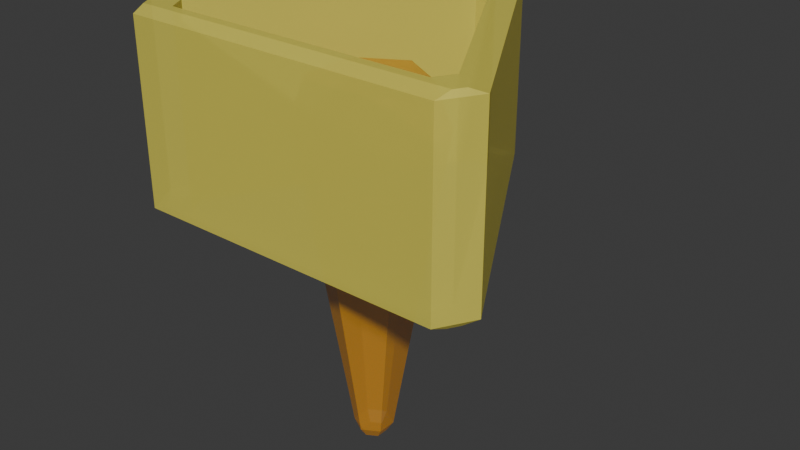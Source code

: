 # Source: notify.blend  (saved by Blender 4.0.36; exported with 4.5.12 LTS)
import bpy
from mathutils import Matrix  # noqa: F401  (used for matrix-valued properties, if any)

bpy.ops.wm.read_factory_settings(use_empty=True)
scene = bpy.context.scene
scene.name = 'Scene'

# ---- collections
col_collection = bpy.data.collections.new('Collection'); scene.collection.children.link(col_collection)

# ---- materials (node trees are filled in below, after node groups)
mat_material_002 = bpy.data.materials.new('Material.002')
mat_material_001 = bpy.data.materials.new('Material.001')

# ---- material node trees
mat_material_002.use_nodes = True; mat_material_002.node_tree.nodes.clear()
_N = mat_material_002.node_tree.nodes; _L = mat_material_002.node_tree.links
n0 = _N.new('ShaderNodeBsdfPrincipled'); n0.name = 'Principled BSDF'; n0.location = (10, 300)
n0.inputs[0].default_value = (0.8, 0.3482, 0.004735, 1.0)
n0.inputs[3].default_value = 1.45
n0.inputs[4].default_value = 0.4671
n1 = _N.new('ShaderNodeOutputMaterial'); n1.name = 'Material Output'; n1.location = (300, 300)
_L.new(n0.outputs[0], n1.inputs[0])
n1.is_active_output = True
mat_material_001.use_nodes = True; mat_material_001.node_tree.nodes.clear()
_N = mat_material_001.node_tree.nodes; _L = mat_material_001.node_tree.links
n0 = _N.new('ShaderNodeBsdfPrincipled'); n0.name = 'Principled BSDF'; n0.location = (10, 300)
n0.inputs[0].default_value = (0.8, 0.7147, 0.1105, 1.0)
n0.inputs[3].default_value = 1.45
n0.inputs[4].default_value = 0.7304
n1 = _N.new('ShaderNodeOutputMaterial'); n1.name = 'Material Output'; n1.location = (300, 300)
_L.new(n0.outputs[0], n1.inputs[0])
n1.is_active_output = True

# ---- world
world_world = bpy.data.worlds.new('World'); scene.world = world_world
world_world.use_nodes = True; world_world.node_tree.nodes.clear()
_N = world_world.node_tree.nodes; _L = world_world.node_tree.links
n0 = _N.new('ShaderNodeOutputWorld'); n0.name = 'World Output'; n0.location = (300, 300)
n1 = _N.new('ShaderNodeBackground'); n1.name = 'Background'; n1.location = (10, 300)
n1.inputs[0].default_value = (0.05088, 0.05088, 0.05088, 1.0)
_L.new(n1.outputs[0], n0.inputs[0])
n0.is_active_output = True
world_world.color = (0.05088, 0.05088, 0.05088)
world_world.use_sun_shadow = False
world_world.sun_shadow_jitter_overblur = 0.0

# ---- meshes
me_cylinder = bpy.data.meshes.new('Cylinder')
me_cylinder.from_pydata([(0.0, 0.1514, -1.0), (0.0, 0.2458, -0.9412), (0.1311, 0.07569, -1.0), (0.2129, 0.1229, -0.9412), (0.1311, -0.07569, -1.0), (0.2129, -0.1229, -0.9412), (0.0, -0.1514, -1.0), (0.0, -0.2458, -0.9412), (-0.1311, -0.07569, -1.0), (-0.2129, -0.1229, -0.9412), (-0.1311, 0.07569, -1.0), (-0.2129, 0.1229, -0.9412), (0.0, 0.9079, 0.7629), (0.0, 0.7111, 1.0), (0.6159, 0.3556, 1.0), (0.7862, 0.4539, 0.7629), (0.6159, -0.3556, 1.0), (0.7862, -0.4539, 0.7629), (0.0, -0.7111, 1.0), (0.0, -0.9079, 0.7629), (-0.6159, -0.3556, 1.0), (-0.7862, -0.4539, 0.7629), (-0.6159, 0.3556, 1.0), (-0.7862, 0.4539, 0.7629)], [], [(3, 15, 17, 5), (7, 19, 21, 9), (9, 21, 23, 11), (11, 23, 12, 1), (5, 17, 19, 7), (14, 13, 22, 20, 18, 16), (1, 3, 2, 0), (3, 5, 4, 2), (5, 7, 6, 4), (7, 9, 8, 6), (9, 11, 10, 8), (11, 1, 0, 10), (0, 2, 4, 6, 8, 10), (15, 12, 13, 14), (17, 15, 14, 16), (19, 17, 16, 18), (21, 19, 18, 20), (23, 21, 20, 22), (12, 23, 22, 13), (1, 12, 15, 3)])
_uv = me_cylinder.uv_layers.new(name='UVMap')
_uv.uv.foreach_set('vector', [0.8333, 0.5147, 0.8333, 0.9407, 0.6667, 0.9407, 0.6667, 0.5147, 0.5, 0.5147, 0.5, 0.9407, 0.3333, 0.9407, 0.3333, 0.5147, 0.3333, 0.5147, 0.3333, 0.9407, 0.1667, 0.9407, 0.1667, 0.5147, 0.1667, 0.5147, 0.1667, 0.9407, -8.941e-08, 0.9407, -8.941e-08, 0.5147, 0.6667, 0.5147, 0.6667, 0.9407, 0.5, 0.9407, 0.5, 0.5147, 0.3978, 0.3353, 0.25, 0.4207, 0.1022, 0.3353, 0.1022, 0.1647, 0.25, 0.07933, 0.3978, 0.1647, 0.75, 0.49, 0.9578, 0.37, 0.8911, 0.3315, 0.75, 0.4129, 0.9578, 0.37, 0.9578, 0.13, 0.8911, 0.1685, 0.8911, 0.3315, 0.9578, 0.13, 0.75, 0.01, 0.75, 0.08706, 0.8911, 0.1685, 0.75, 0.01, 0.5422, 0.13, 0.6089, 0.1685, 0.75, 0.08706, 0.5422, 0.13, 0.5422, 0.37, 0.6089, 0.3315, 0.6089, 0.1685, 0.5422, 0.37, 0.75, 0.49, 0.75, 0.4129, 0.6089, 0.3315, 0.75, 0.4129, 0.8911, 0.3315, 0.8911, 0.1685, 0.75, 0.08706, 0.6089, 0.1685, 0.6089, 0.3315, 0.4483, 0.3755, 0.2596, 0.4845, 0.25, 0.4207, 0.3978, 0.3353, 0.4578, 0.1411, 0.4578, 0.3589, 0.3978, 0.3353, 0.3978, 0.1647, 0.2596, 0.01553, 0.4483, 0.1245, 0.3978, 0.1647, 0.25, 0.07933, 0.05173, 0.1245, 0.2404, 0.01553, 0.25, 0.07933, 0.1022, 0.1647, 0.04215, 0.3589, 0.04215, 0.1411, 0.1022, 0.1647, 0.1022, 0.3353, 0.2404, 0.4845, 0.05173, 0.3755, 0.1022, 0.3353, 0.25, 0.4207, 1.0, 0.5147, 1.0, 0.9407, 0.8333, 0.9407, 0.8333, 0.5147])
me_cylinder.materials.append(mat_material_002)
me_cylinder.update()
me_cylinder_001 = bpy.data.meshes.new('Cylinder.001')
me_cylinder_001.from_pydata([(0.0, 0.8234, -1.0), (0.0, 0.8234, 1.0), (0.7131, -0.4117, -1.0), (0.7131, -0.4117, 1.0), (-0.7131, -0.4117, -1.0), (-0.7131, -0.4117, 1.0), (-0.5925, -0.3964, 1.0), (-0.6395, -0.3149, 1.0), (-0.713, -0.4117, 1.0), (0.6395, -0.3149, 1.0), (0.5925, -0.3964, 1.0), (0.713, -0.4117, 1.0), (-0.04706, 0.7113, 1.0), (0.04706, 0.7113, 1.0), (0.0, 0.8233, 1.0), (-0.6395, -0.3149, -1.0), (-0.5925, -0.3964, -1.0), (-0.713, -0.4117, -1.0), (0.5925, -0.3964, -1.0), (0.6395, -0.3149, -1.0), (0.713, -0.4117, -1.0), (0.04706, 0.7113, -1.0), (-0.04706, 0.7113, -1.0), (0.0, 0.8233, -1.0), (0.02481, 0.83, 1.0), (0.08832, 0.847, 0.9463), (-0.08832, 0.847, 0.9463), (-0.02481, 0.83, 1.0), (0.7064, -0.4365, 1.0), (0.6894, -0.5, 0.9463), (0.7777, -0.347, 0.9463), (0.7312, -0.3935, 1.0), (-0.7312, -0.3935, 1.0), (-0.7777, -0.347, 0.9463), (-0.6894, -0.5, 0.9463), (-0.7064, -0.4365, 1.0), (-0.02776, 0.8308, -1.0), (-0.08832, 0.847, -0.9488), (0.08832, 0.847, -0.9488), (0.02776, 0.8308, -1.0), (0.7334, -0.3914, -1.0), (0.7777, -0.347, -0.9488), (0.6894, -0.5, -0.9488), (0.7056, -0.4394, -1.0), (-0.7056, -0.4394, -1.0), (-0.6894, -0.5, -0.9488), (-0.7777, -0.347, -0.9488), (-0.7334, -0.3914, -1.0)], [], [(9, 13, 21, 19), (38, 25, 30, 41), (42, 29, 34, 45), (0, 39, 40, 2, 20, 19, 21, 23), (6, 8, 5, 35, 28, 3, 11, 10), (12, 14, 1, 27, 32, 5, 8, 7), (37, 26, 25, 38), (32, 35, 5), (22, 12, 7, 15), (9, 11, 3, 31, 24, 1, 14, 13), (46, 33, 26, 37), (4, 47, 36, 0, 23, 22, 15, 17), (41, 30, 29, 42), (18, 20, 2, 43, 44, 4, 17, 16), (45, 34, 33, 46), (40, 43, 2), (44, 47, 4), (28, 31, 3), (6, 7, 8), (9, 10, 11), (12, 13, 14), (15, 16, 17), (18, 19, 20), (21, 22, 23), (6, 16, 15, 7), (9, 19, 18, 10), (12, 22, 21, 13), (6, 10, 18, 16), (25, 26, 27, 24), (29, 30, 31, 28), (33, 34, 35, 32), (32, 27, 26, 33), (24, 31, 30, 25), (28, 35, 34, 29), (24, 27, 1), (37, 38, 39, 36), (41, 42, 43, 40), (45, 46, 47, 44), (36, 47, 46, 37), (40, 39, 38, 41), (42, 45, 44, 43), (36, 39, 0)])
_uv = me_cylinder_001.uv_layers.new(name='UVMap')
_uv.uv.foreach_set('vector', [0.6895, 0.9921, 0.9772, 0.9921, 0.9772, 0.5079, 0.6895, 0.5079, 0.966, 0.5128, 0.966, 0.9866, 0.7007, 0.9866, 0.7007, 0.5128, 0.6327, 0.5128, 0.6327, 0.9866, 0.3673, 0.9866, 0.3673, 0.5128, 0.75, 0.4476, 0.7567, 0.4494, 0.926, 0.1561, 0.9211, 0.1512, 0.9211, 0.1512, 0.9035, 0.1744, 0.7613, 0.4207, 0.75, 0.4476, 0.1078, 0.1549, 0.07888, 0.1512, 0.07887, 0.1512, 0.08046, 0.1452, 0.4195, 0.1452, 0.4211, 0.1512, 0.4211, 0.1512, 0.3922, 0.1549, 0.2387, 0.4207, 0.25, 0.4476, 0.25, 0.4476, 0.244, 0.4492, 0.07451, 0.1556, 0.07887, 0.1512, 0.07888, 0.1512, 0.09651, 0.1744, 0.03399, 0.5128, 0.03399, 0.9866, -5.96e-08, 0.9866, -5.96e-08, 0.5128, 0.07451, 0.1556, 0.07749, 0.1504, 0.07887, 0.1512, 0.02285, 0.5079, 0.02285, 0.9921, 0.3105, 0.9921, 0.3105, 0.5079, 0.4035, 0.1744, 0.4211, 0.1512, 0.4211, 0.1512, 0.4255, 0.1556, 0.256, 0.4492, 0.25, 0.4476, 0.25, 0.4476, 0.2613, 0.4207, 0.2993, 0.5128, 0.2993, 0.9866, 0.03399, 0.9866, 0.03399, 0.5128, 0.5789, 0.1512, 0.574, 0.1561, 0.7433, 0.4494, 0.75, 0.4476, 0.75, 0.4476, 0.7387, 0.4207, 0.5965, 0.1744, 0.5789, 0.1512, 0.7007, 0.5128, 0.7007, 0.9866, 0.6327, 0.9866, 0.6327, 0.5128, 0.8922, 0.1549, 0.9211, 0.1512, 0.9211, 0.1512, 0.9193, 0.1445, 0.5807, 0.1445, 0.5789, 0.1512, 0.5789, 0.1512, 0.6078, 0.1549, 0.3673, 0.5128, 0.3673, 0.9866, 0.2993, 0.9866, 0.2993, 0.5128, 0.9227, 0.1503, 0.9193, 0.1445, 0.9211, 0.1512, 0.5773, 0.1503, 0.574, 0.1561, 0.5789, 0.1512, 0.4195, 0.1452, 0.4225, 0.1504, 0.4211, 0.1512, 0.09086, 0.1646, 0.09651, 0.1744, 0.07888, 0.1512, 0.4035, 0.1549, 0.3922, 0.1549, 0.4211, 0.1512, 0.2387, 0.4207, 0.2444, 0.4305, 0.25, 0.4476, 0.5965, 0.1744, 0.5909, 0.1646, 0.5789, 0.1512, 0.8922, 0.1549, 0.9035, 0.1549, 0.9211, 0.1512, 0.7444, 0.4305, 0.7387, 0.4207, 0.75, 0.4476, 0.3562, 0.9921, 0.3562, 0.5079, 0.3105, 0.5079, 0.3105, 0.9921, 0.6895, 0.9921, 0.6895, 0.5079, 0.6438, 0.5079, 0.6438, 0.9921, 0.02285, 0.9921, 0.02285, 0.5079, -5.96e-08, 0.5079, -5.96e-08, 0.9921, 0.3562, 0.9921, 0.6438, 0.9921, 0.6438, 0.5079, 0.3562, 0.5079, 0.25, 0.4533, 0.2288, 0.4533, 0.244, 0.4492, 0.25, 0.4492, 0.4155, 0.13, 0.4261, 0.1484, 0.4225, 0.1504, 0.4195, 0.1452, 0.06335, 0.1667, 0.07395, 0.1484, 0.07749, 0.1504, 0.07451, 0.1556, 0.07451, 0.1556, 0.244, 0.4492, 0.2288, 0.4533, 0.06335, 0.1667, 0.256, 0.4492, 0.4255, 0.1556, 0.4366, 0.1667, 0.2712, 0.4533, 0.4195, 0.1452, 0.08046, 0.1452, 0.08455, 0.13, 0.4155, 0.13, 0.25, 0.4492, 0.244, 0.4492, 0.25, 0.4476, 0.7288, 0.4533, 0.75, 0.4533, 0.75, 0.4494, 0.7433, 0.4494, 0.9261, 0.1484, 0.9155, 0.13, 0.9193, 0.1445, 0.9227, 0.1503, 0.5739, 0.1484, 0.5634, 0.1667, 0.574, 0.1561, 0.5773, 0.1503, 0.7433, 0.4494, 0.574, 0.1561, 0.5634, 0.1667, 0.7288, 0.4533, 0.926, 0.1561, 0.7567, 0.4494, 0.7712, 0.4533, 0.9366, 0.1667, 0.9155, 0.13, 0.5845, 0.13, 0.5807, 0.1445, 0.9193, 0.1445, 0.7433, 0.4494, 0.75, 0.4494, 0.75, 0.4476])
me_cylinder_001.materials.append(mat_material_001)
me_cylinder_001.update()

# ---- objects
ob_cylinder = bpy.data.objects.new('Cylinder', me_cylinder)
ob_cylinder_001 = bpy.data.objects.new('Cylinder.001', me_cylinder_001)

# ---- transforms, parenting, visibility, modifiers, constraints
ob_cylinder.location = (0.0, 0.0, 0.0)
ob_cylinder.scale = (1.0, 1.0, 2.318)
ob_cylinder_001.location = (0.0, 0.0, 1.824)
ob_cylinder_001.scale = (2.916, 2.916, 1.2)

# ---- collection membership
col_collection.objects.link(ob_cylinder)
col_collection.objects.link(ob_cylinder_001)

# ---- scene / render settings (as saved in the file)
scene.frame_start = 1; scene.frame_end = 250; scene.frame_set(1)
scene.render.engine = 'CYCLES'
scene.cycles.sampling_pattern = 'TABULATED_SOBOL'
bpy.context.view_layer.update()

# ---- added for rendering (the .blend has no active camera and no usable light): camera, sun
cam_auto = bpy.data.cameras.new('AutoCamera')
cam_auto.lens = 50.0
cam_auto.sensor_width = 36.0
cam_auto.clip_end = 1000.0
ob_auto_camera = bpy.data.objects.new('AutoCamera', cam_auto)
scene.collection.objects.link(ob_auto_camera)
ob_auto_camera.location = (7.43325, -8.41387, 6.29959)
ob_auto_camera.rotation_euler = (1.09748, -7.21219e-08, 0.694738)
scene.camera = ob_auto_camera
light_auto_sun = bpy.data.lights.new('AutoSun', 'SUN')
light_auto_sun.energy = 3.0
light_auto_sun.angle = 0.0523599
ob_auto_sun = bpy.data.objects.new('AutoSun', light_auto_sun)
scene.collection.objects.link(ob_auto_sun)
ob_auto_sun.rotation_euler = (0.872665, 0.174533, 0.523599)
bpy.context.view_layer.update()
